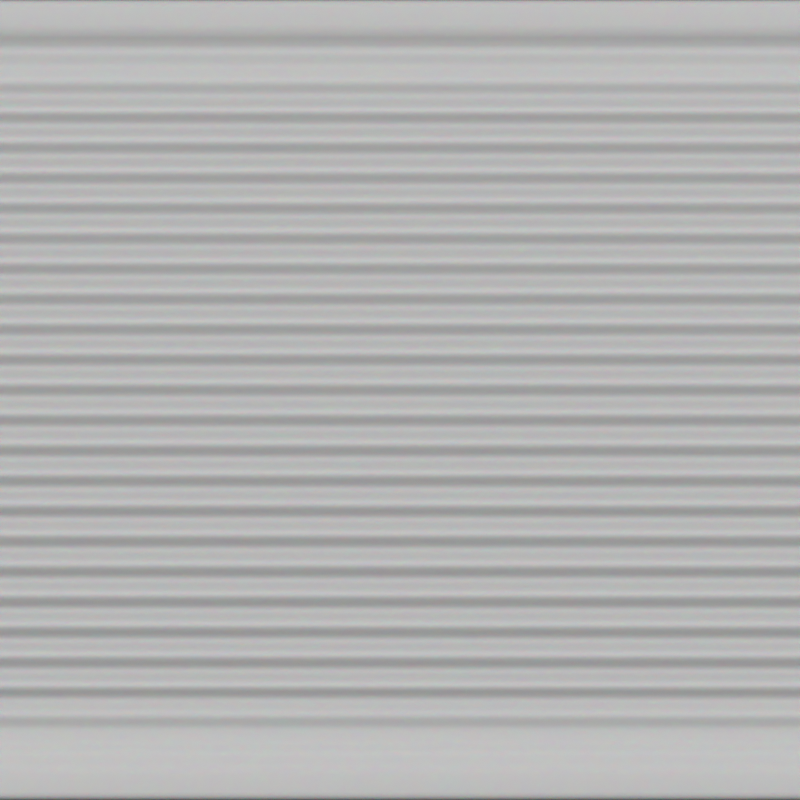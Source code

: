 # Source: gray_line.blend  (saved by Blender 3.6.14; exported with 4.5.12 LTS)
import bpy
from mathutils import Matrix  # noqa: F401  (used for matrix-valued properties, if any)

bpy.ops.wm.read_factory_settings(use_empty=True)
scene = bpy.context.scene
scene.name = 'Scene'

# ---- collections
col_collection = bpy.data.collections.new('Collection'); scene.collection.children.link(col_collection)
col_bg = bpy.data.collections.new('BG'); scene.collection.children.link(col_bg)
col_line = bpy.data.collections.new('Line'); scene.collection.children.link(col_line)

# ---- images (referenced by path relative to the original .blend; pixels are not part of the script)
import os
ASSET_DIR = os.environ.get("B2B_ASSET_DIR", "")  # directory of the original .blend (textures are referenced by path, not embedded)
HERE = os.path.dirname(os.path.abspath(__file__))  # packed textures are extracted next to this script under _unpacked/

def load_image(name, relpath, width, height, colorspace="sRGB"):
    """Load a texture the original file referenced (path relative to the .blend, or extracted next to this script)."""
    p = next((c for c in (os.path.join(HERE, relpath), os.path.join(ASSET_DIR, relpath)) if relpath and os.path.exists(c)), "")
    if p:
        img = bpy.data.images.load(p, check_existing=True)
        img.name = name
    else:  # same state as the original file: an image datablock whose file is absent (Cycles renders it pink)
        img = bpy.data.images.new(name, width, height)
        img.source = "FILE"
        img.filepath = "//" + (relpath or name)
    img.colorspace_settings.name = colorspace
    return img
img_blue_line_n_png = load_image('blue_line_n.png', 'blue_line_n.png', 1024, 1024, 'sRGB')

# ---- materials (node trees are filled in below, after node groups)
mat_normal = bpy.data.materials.new('Normal')
mat_plate = bpy.data.materials.new('Plate')

# ---- material node trees
mat_normal.use_nodes = True; mat_normal.node_tree.nodes.clear()
_N = mat_normal.node_tree.nodes; _L = mat_normal.node_tree.links
n0 = _N.new('ShaderNodeBsdfPrincipled'); n0.name = 'Principled BSDF'; n0.location = (10, 300)
n0.distribution = 'GGX'
n0.subsurface_method = 'RANDOM_WALK_SKIN'
n0.inputs[3].default_value = 1.45
n0.inputs[27].default_value = (0.0, 0.0, 0.0, 1.0)
n0.inputs[28].default_value = 1.0
n1 = _N.new('ShaderNodeOutputMaterial'); n1.name = 'Material Output'; n1.location = (300, 300)
n2 = _N.new('ShaderNodeNormalMap'); n2.name = 'Normal Map'; n2.location = (-233, -402)
n3 = _N.new('ShaderNodeTexImage'); n3.name = 'Image Texture.001'; n3.location = (-661, -387)
n3.width = 296
n3.image = img_blue_line_n_png
_L.new(n0.outputs[0], n1.inputs[0])
_L.new(n3.outputs[0], n2.inputs[1])
_L.new(n2.outputs[0], n0.inputs[5])
n1.is_active_output = True
mat_plate.use_nodes = True; mat_plate.node_tree.nodes.clear()
_N = mat_plate.node_tree.nodes; _L = mat_plate.node_tree.links
n0 = _N.new('ShaderNodeOutputMaterial'); n0.name = 'Material Output'; n0.location = (300, 300)
n1 = _N.new('ShaderNodeRGB'); n1.name = 'RGB'; n1.location = (-277, 313)
n1.outputs[0].default_value = (0.6808, 0.6808, 0.6808, 1.0)
n2 = _N.new('ShaderNodeBump'); n2.name = 'Bump'; n2.location = (-274, -153)
n2.inputs[1].default_value = 0.01
n2.inputs[2].default_value = 1.0
n3 = _N.new('ShaderNodeUVMap'); n3.name = 'UV Map'; n3.location = (-1719, -473)
n3.uv_map = 'WaveMap'
n4 = _N.new('ShaderNodeTexWave'); n4.name = 'Wave Texture'; n4.location = (-1089, -437)
n4.inputs[1].default_value = 10.0
n5 = _N.new('ShaderNodeSeparateXYZ'); n5.name = 'Separate XYZ'; n5.location = (-1414, -141)
n6 = _N.new('ShaderNodeValToRGB'); n6.name = 'Color Ramp'; n6.location = (-1122, -141)
while len(n6.color_ramp.elements) > 1: n6.color_ramp.elements.remove(n6.color_ramp.elements[-1])
n6.color_ramp.elements[0].position = 0.12; n6.color_ramp.elements[0].color = (0.0, 0.0, 0.0, 1.0)
_e = n6.color_ramp.elements.new(0.2); _e.color = (1.0, 1.0, 1.0, 1.0)
_e = n6.color_ramp.elements.new(0.8); _e.color = (1.0, 1.0, 1.0, 1.0)
_e = n6.color_ramp.elements.new(0.88); _e.color = (0.0, 0.0, 0.0, 1.0)
n7 = _N.new('ShaderNodeMix'); n7.name = 'Mix'; n7.location = (-644, -117)
n8 = _N.new('ShaderNodeMapping'); n8.name = 'Mapping'; n8.location = (-1417, -358)
n8.inputs[2].default_value = (0.0, 0.0, 1.571)
n9 = _N.new('ShaderNodeBsdfPrincipled'); n9.name = 'Principled BSDF'; n9.location = (10, 300)
n9.distribution = 'GGX'
n9.subsurface_method = 'RANDOM_WALK_SKIN'
n9.inputs[1].default_value = 0.05909
n9.inputs[2].default_value = 0.9682
n9.inputs[3].default_value = 1.45
n9.inputs[8].default_value = 1.0
n9.inputs[10].default_value = 0.001
n9.inputs[15].default_value = 0.1
n9.inputs[27].default_value = (0.0, 0.0, 0.0, 1.0)
n9.inputs[28].default_value = 1.0
n10 = _N.new('ShaderNodeMix'); n10.name = 'Mix.001'; n10.location = (-160, 180)
n10.data_type = 'RGBA'
n10.inputs[0].default_value = 0.001
n10.inputs[7].default_value = (0.8, 0.8, 0.8, 1.0)
_L.new(n2.outputs[0], n9.inputs[5])
_L.new(n7.outputs[0], n2.inputs[3])
_L.new(n8.outputs[0], n4.inputs[0])
_L.new(n3.outputs[0], n8.inputs[0])
_L.new(n3.outputs[0], n5.inputs[0])
_L.new(n5.outputs[1], n6.inputs[0])
_L.new(n6.outputs[0], n7.inputs[0])
_L.new(n4.outputs[1], n7.inputs[3])
_L.new(n9.outputs[0], n0.inputs[0])
_L.new(n1.outputs[0], n10.inputs[6])
_L.new(n10.outputs[2], n9.inputs[0])
n0.is_active_output = True

# ---- world
world_world = bpy.data.worlds.new('World'); scene.world = world_world
world_world.use_nodes = True; world_world.node_tree.nodes.clear()
_N = world_world.node_tree.nodes; _L = world_world.node_tree.links
n0 = _N.new('ShaderNodeOutputWorld'); n0.name = 'World Output'; n0.location = (300, 300)
n1 = _N.new('ShaderNodeBackground'); n1.name = 'Background'; n1.location = (10, 300)
n1.inputs[0].default_value = (0.05088, 0.05088, 0.05088, 1.0)
_L.new(n1.outputs[0], n0.inputs[0])
n0.is_active_output = True
world_world.color = (0.05088, 0.05088, 0.05088)
world_world.use_sun_shadow = False
world_world.sun_shadow_jitter_overblur = 0.0

# ---- cameras
cam_camera = bpy.data.cameras.new('Camera')
cam_camera.type = 'ORTHO'
cam_camera.clip_end = 100.0
cam_camera.ortho_scale = 1.0
cam_camera_001 = bpy.data.cameras.new('Camera.001')
cam_camera_001.type = 'ORTHO'
cam_camera_001.clip_end = 100.0
cam_camera_001.ortho_scale = 1.2

# ---- lights
light_light = bpy.data.lights.new('Light', 'SUN')
light_light.transmission_factor = 0.0
light_light.angle = 1.047
light_light.energy = 3.0
light_light.shadow_soft_size = 0.1
light_light.shadow_cascade_max_distance = 1000.0

# ---- meshes
me_plane_001 = bpy.data.meshes.new('Plane.001')
me_plane_001.from_pydata([(-0.5, -0.5, 0.0), (0.5, -0.5, 0.0), (-0.5, 0.5, 0.0), (0.5, 0.5, 0.0), (1.5, -0.5, 0.0), (-0.5, 1.5, 0.0), (0.5, 1.5, 0.0), (-1.5, 0.5, 0.0), (1.5, 0.5, 0.0), (-1.5, -0.5, 0.0), (1.5, 1.5, 0.0), (-1.5, 1.5, 0.0), (0.5, -1.5, 0.0), (-0.5, -1.5, 0.0), (1.5, -1.5, 0.0), (-1.5, -1.5, 0.0)], [], [(0, 1, 3, 2), (2, 3, 6, 5), (1, 4, 8, 3), (3, 8, 10, 6), (9, 0, 2, 7), (7, 2, 5, 11), (13, 12, 1, 0), (12, 14, 4, 1), (15, 13, 0, 9)])
_uv = me_plane_001.uv_layers.new(name='UVMap')
_uv.uv.foreach_set('vector', [0.3334, 0.6666, 0.3334, 0.3334, 0.6666, 0.3334, 0.6666, 0.6666, 0.6666, 0.6666, 0.6666, 0.3334, 0.9999, 0.3334, 0.9999, 0.6666, 0.3334, 0.3334, 0.3334, 0.0001001, 0.6666, 0.0001001, 0.6666, 0.3334, 0.6666, 0.3334, 0.6666, 0.0001001, 0.9999, 0.0001, 0.9999, 0.3334, 0.3334, 0.9999, 0.3334, 0.6666, 0.6666, 0.6666, 0.6666, 0.9999, 0.6666, 0.9999, 0.6666, 0.6666, 0.9999, 0.6666, 0.9999, 0.9999, 0.0001001, 0.6666, 0.0001001, 0.3334, 0.3334, 0.3334, 0.3334, 0.6666, 0.0001001, 0.3334, 0.0001, 0.0001002, 0.3334, 0.0001001, 0.3334, 0.3334, 0.0001002, 0.9999, 0.0001001, 0.6666, 0.3334, 0.6666, 0.3334, 0.9999])
_uv.active_render = True
_uv = me_plane_001.uv_layers.new(name='BumpMap')
_uv.uv.foreach_set('vector', [0.3611, 0.6389, 0.3611, 0.3611, 0.6389, 0.3611, 0.6389, 0.6389, 0.6389, 0.6389, 0.6389, 0.3611, 0.9166, 0.3611, 0.9166, 0.6389, 0.3611, 0.3611, 0.3611, 0.08342, 0.6389, 0.08342, 0.6389, 0.3611, 0.6389, 0.3611, 0.6389, 0.08342, 0.9166, 0.08342, 0.9166, 0.3611, 0.3611, 0.9166, 0.3611, 0.6389, 0.6389, 0.6389, 0.6389, 0.9166, 0.6389, 0.9166, 0.6389, 0.6389, 0.9166, 0.6389, 0.9166, 0.9166, 0.08342, 0.6389, 0.08342, 0.3611, 0.3611, 0.3611, 0.3611, 0.6389, 0.08342, 0.3611, 0.08342, 0.08342, 0.3611, 0.08342, 0.3611, 0.3611, 0.08342, 0.9166, 0.08342, 0.6389, 0.3611, 0.6389, 0.3611, 0.9166])
me_plane_001.materials.append(mat_normal)
me_plane_001.update()
me_beziercircle = bpy.data.meshes.new('BezierCircle')
me_beziercircle.from_pydata([(0.1, -0.5, -0.6), (0.1, -0.5, 0.6), (0.01821, -0.4038, -0.6), (0.01821, -0.4038, 0.6), (0.0162, -0.3684, -0.6), (0.0162, -0.3684, 0.6), (0.01406, -0.3336, -0.6), (0.01406, -0.3336, 0.6), (0.01185, -0.299, -0.6), (0.01185, -0.299, 0.6), (0.009641, -0.2644, -0.6), (0.009641, -0.2644, 0.6), (0.0075, -0.2295, -0.6), (0.0075, -0.2295, 0.6), (0.005498, -0.1941, -0.6), (0.005498, -0.1941, 0.6), (0.003704, -0.1579, -0.6), (0.003704, -0.1579, 0.6), (0.002187, -0.1207, -0.6), (0.002187, -0.1207, 0.6), (0.001019, -0.08212, -0.6), (0.001019, -0.08212, 0.6), (0.0002662, -0.04198, -0.6), (0.0002662, -0.04198, 0.6), (0.0, 0.0, -0.6), (0.0, 0.0, 0.6), (0.0002662, 0.04198, -0.6), (0.0002662, 0.04198, 0.6), (0.001019, 0.08212, -0.6), (0.001019, 0.08212, 0.6), (0.002188, 0.1207, -0.6), (0.002188, 0.1207, 0.6), (0.003704, 0.1579, -0.6), (0.003704, 0.1579, 0.6), (0.005498, 0.1941, -0.6), (0.005498, 0.1941, 0.6), (0.0075, 0.2295, -0.6), (0.0075, 0.2295, 0.6), (0.009641, 0.2644, -0.6), (0.009641, 0.2644, 0.6), (0.01185, 0.299, -0.6), (0.01185, 0.299, 0.6), (0.01406, 0.3336, -0.6), (0.01406, 0.3336, 0.6), (0.0162, 0.3684, -0.6), (0.0162, 0.3684, 0.6), (0.01821, 0.4038, -0.6), (0.01821, 0.4038, 0.6), (0.1, 0.5, -0.6), (0.1, 0.5, 0.6), (0.01, -0.5, -0.6), (0.0, -0.49, -0.6), (0.006173, -0.4992, -0.6), (0.002929, -0.4971, -0.6), (0.0007612, -0.4938, -0.6), (0.0, -0.49, 0.6), (0.01, -0.5, 0.6), (0.0007612, -0.4938, 0.6), (0.002929, -0.4971, 0.6), (0.006173, -0.4992, 0.6), (0.0, 0.49, -0.6), (0.01, 0.5, -0.6), (0.0007612, 0.4938, -0.6), (0.002929, 0.4971, -0.6), (0.006173, 0.4992, -0.6), (0.01, 0.5, 0.6), (0.0, 0.49, 0.6), (0.006173, 0.4992, 0.6), (0.002929, 0.4971, 0.6), (0.0007612, 0.4938, 0.6), (0.0, -0.47, -0.6), (0.007071, -0.4529, -0.6), (0.0005383, -0.4656, -0.6), (0.002071, -0.4609, -0.6), (0.004365, -0.4564, -0.6), (0.007071, -0.4529, 0.6), (0.0, -0.47, 0.6), (0.004365, -0.4564, 0.6), (0.002071, -0.4609, 0.6), (0.0005383, -0.4656, 0.6), (0.007071, 0.4529, -0.6), (0.0, 0.47, -0.6), (0.004365, 0.4564, -0.6), (0.002071, 0.4609, -0.6), (0.0005383, 0.4656, -0.6), (0.0, 0.47, 0.6), (0.007071, 0.4529, 0.6), (0.0005383, 0.4656, 0.6), (0.002071, 0.4609, 0.6), (0.004365, 0.4564, 0.6), (0.01646, -0.4435, -0.6), (0.01975, -0.435, -0.6), (0.0182, -0.4411, -0.6), (0.0194, -0.438, -0.6), (0.01975, -0.435, 0.6), (0.01646, -0.4435, 0.6), (0.0194, -0.438, 0.6), (0.0182, -0.4411, 0.6), (0.01975, 0.435, -0.6), (0.01646, 0.4435, -0.6), (0.0194, 0.438, -0.6), (0.0182, 0.4411, -0.6), (0.01646, 0.4435, 0.6), (0.01975, 0.435, 0.6), (0.0182, 0.4411, 0.6), (0.0194, 0.438, 0.6)], [], [(65, 49, 48, 61), (55, 76, 70, 51), (75, 95, 90, 71), (3, 5, 4, 2), (5, 7, 6, 4), (7, 9, 8, 6), (9, 11, 10, 8), (11, 13, 12, 10), (13, 15, 14, 12), (15, 17, 16, 14), (17, 19, 18, 16), (19, 21, 20, 18), (21, 23, 22, 20), (23, 25, 24, 22), (25, 27, 26, 24), (27, 29, 28, 26), (29, 31, 30, 28), (31, 33, 32, 30), (33, 35, 34, 32), (35, 37, 36, 34), (37, 39, 38, 36), (39, 41, 40, 38), (41, 43, 42, 40), (43, 45, 44, 42), (45, 47, 46, 44), (102, 86, 80, 99), (85, 66, 60, 81), (50, 56, 59, 52), (52, 59, 58, 53), (53, 58, 57, 54), (54, 57, 55, 51), (60, 66, 69, 62), (62, 69, 68, 63), (63, 68, 67, 64), (64, 67, 65, 61), (1, 56, 50, 0), (70, 76, 79, 72), (72, 79, 78, 73), (73, 78, 77, 74), (74, 77, 75, 71), (80, 86, 89, 82), (82, 89, 88, 83), (83, 88, 87, 84), (84, 87, 85, 81), (47, 103, 98, 46), (90, 95, 97, 92), (92, 97, 96, 93), (93, 96, 94, 91), (98, 103, 105, 100), (100, 105, 104, 101), (101, 104, 102, 99), (94, 3, 2, 91)])
me_beziercircle.polygons.foreach_set('use_smooth', [True] * 52)
_uv = me_beziercircle.uv_layers.new(name='UVMap')
_uv.uv.foreach_set('vector', [1.0, 1.0, 1.0, 1.0, 0.0, 1.0, 0.0, 1.0, 1.0, 0.01, 1.0, 0.03, 0.0, 0.03, 0.0, 0.01, 1.0, 0.04707, 1.0, 0.05646, 0.0, 0.05646, 0.0, 0.04707, 1.0, 0.09618, 1.0, 0.1316, 0.0, 0.1316, 0.0, 0.09618, 1.0, 0.1316, 1.0, 0.1664, 0.0, 0.1664, 0.0, 0.1316, 1.0, 0.1664, 1.0, 0.201, 0.0, 0.201, 0.0, 0.1664, 1.0, 0.201, 1.0, 0.2356, 0.0, 0.2356, 0.0, 0.201, 1.0, 0.2356, 1.0, 0.2705, 0.0, 0.2705, 0.0, 0.2356, 1.0, 0.2705, 1.0, 0.3059, 0.0, 0.3059, 0.0, 0.2705, 1.0, 0.3059, 1.0, 0.3421, 0.0, 0.3421, 0.0, 0.3059, 1.0, 0.3421, 1.0, 0.3793, 0.0, 0.3793, 0.0, 0.3421, 1.0, 0.3793, 1.0, 0.4179, 0.0, 0.4179, 0.0, 0.3793, 1.0, 0.4179, 1.0, 0.458, 0.0, 0.458, 0.0, 0.4179, 1.0, 0.458, 1.0, 0.5, 0.0, 0.5, 0.0, 0.458, 1.0, 0.5, 1.0, 0.542, 0.0, 0.542, 0.0, 0.5, 1.0, 0.542, 1.0, 0.5821, 0.0, 0.5821, 0.0, 0.542, 1.0, 0.5821, 1.0, 0.6207, 0.0, 0.6207, 0.0, 0.5821, 1.0, 0.6207, 1.0, 0.6579, 0.0, 0.6579, 0.0, 0.6207, 1.0, 0.6579, 1.0, 0.6941, 0.0, 0.6941, 0.0, 0.6579, 1.0, 0.6941, 1.0, 0.7295, 0.0, 0.7295, 0.0, 0.6941, 1.0, 0.7295, 1.0, 0.7644, 0.0, 0.7644, 0.0, 0.7295, 1.0, 0.7644, 1.0, 0.799, 0.0, 0.799, 0.0, 0.7644, 1.0, 0.799, 1.0, 0.8336, 0.0, 0.8336, 0.0, 0.799, 1.0, 0.8336, 1.0, 0.8684, 0.0, 0.8684, 0.0, 0.8336, 1.0, 0.8684, 1.0, 0.9038, 0.0, 0.9038, 0.0, 0.8684, 1.0, 0.9435, 1.0, 0.9529, 0.0, 0.9529, 0.0, 0.9435, 1.0, 0.97, 1.0, 0.99, 0.0, 0.99, 0.0, 0.97, 0.0, 0.0, 1.0, 0.0, 1.0, 0.0, 0.0, 0.0, 0.0, 0.0, 1.0, 0.0, 1.0, 0.0, 0.0, 0.0, 0.0, 0.0, 1.0, 0.0, 1.0, 0.006173, 0.0, 0.006173, 0.0, 0.006173, 1.0, 0.006173, 1.0, 0.01, 0.0, 0.01, 0.0, 0.99, 1.0, 0.99, 1.0, 0.9938, 0.0, 0.9938, 0.0, 0.9938, 1.0, 0.9938, 1.0, 1.0, 0.0, 1.0, 0.0, 1.0, 1.0, 1.0, 1.0, 1.0, 0.0, 1.0, 0.0, 1.0, 1.0, 1.0, 1.0, 1.0, 0.0, 1.0, 1.0, 0.0, 1.0, 0.0, 0.0, 0.0, 0.0, 0.0, 0.0, 0.03, 1.0, 0.03, 1.0, 0.03437, 0.0, 0.03437, 0.0, 0.03437, 1.0, 0.03437, 1.0, 0.04, 0.0, 0.04, 0.0, 0.04, 1.0, 0.04, 1.0, 0.04398, 0.0, 0.04398, 0.0, 0.04398, 1.0, 0.04398, 1.0, 0.04707, 0.0, 0.04707, 0.0, 0.9529, 1.0, 0.9529, 1.0, 0.956, 0.0, 0.956, 0.0, 0.956, 1.0, 0.956, 1.0, 0.96, 0.0, 0.96, 0.0, 0.96, 1.0, 0.96, 1.0, 0.9656, 0.0, 0.9656, 0.0, 0.9656, 1.0, 0.9656, 1.0, 0.97, 0.0, 0.97, 1.0, 0.9038, 1.0, 0.935, 0.0, 0.935, 0.0, 0.9038, 0.0, 0.05646, 1.0, 0.05646, 1.0, 0.05855, 0.0, 0.05855, 0.0, 0.05855, 1.0, 0.05855, 1.0, 0.06205, 0.0, 0.06205, 0.0, 0.06205, 1.0, 0.06205, 1.0, 0.06499, 0.0, 0.06499, 0.0, 0.935, 1.0, 0.935, 1.0, 0.938, 0.0, 0.938, 0.0, 0.938, 1.0, 0.938, 1.0, 0.9414, 0.0, 0.9414, 0.0, 0.9414, 1.0, 0.9414, 1.0, 0.9435, 0.0, 0.9435, 1.0, 0.06499, 1.0, 0.09618, 0.0, 0.09618, 0.0, 0.06499])
_uv.active_render = True
_uv = me_beziercircle.uv_layers.new(name='WaveMap')
_uv.uv.foreach_set('vector', [1.0, 0.9252, 1.0, 0.9999, 6.548e-11, 0.9999, 6.548e-11, 0.9252, 1.0, 0.08769, 1.0, 0.1043, 6.548e-11, 0.1043, 6.548e-11, 0.08769, 1.0, 0.1199, 1.0, 0.1309, 6.548e-11, 0.1309, 6.548e-11, 0.1199, 1.0, 0.1646, 1.0, 0.194, 6.548e-11, 0.194, 6.548e-11, 0.1646, 1.0, 0.194, 1.0, 0.223, 6.548e-11, 0.223, 6.548e-11, 0.194, 1.0, 0.223, 1.0, 0.2517, 6.548e-11, 0.2517, 6.548e-11, 0.223, 1.0, 0.2517, 1.0, 0.2805, 6.548e-11, 0.2805, 6.548e-11, 0.2517, 1.0, 0.2805, 1.0, 0.3095, 6.548e-11, 0.3095, 6.548e-11, 0.2805, 1.0, 0.3095, 1.0, 0.3389, 6.548e-11, 0.3389, 6.548e-11, 0.3095, 1.0, 0.3389, 1.0, 0.3689, 6.548e-11, 0.3689, 6.548e-11, 0.3389, 1.0, 0.3689, 1.0, 0.3999, 6.548e-11, 0.3999, 6.548e-11, 0.3689, 1.0, 0.3999, 1.0, 0.4319, 6.548e-11, 0.4319, 6.548e-11, 0.3999, 1.0, 0.4319, 1.0, 0.4652, 6.548e-11, 0.4652, 6.548e-11, 0.4319, 1.0, 0.4652, 1.0, 0.5, 6.548e-11, 0.5, 6.548e-11, 0.4652, 1.0, 0.5, 1.0, 0.5348, 6.548e-11, 0.5348, 6.548e-11, 0.5, 1.0, 0.5348, 1.0, 0.5681, 6.548e-11, 0.5681, 6.548e-11, 0.5348, 1.0, 0.5681, 1.0, 0.6001, 6.548e-11, 0.6001, 6.548e-11, 0.5681, 1.0, 0.6001, 1.0, 0.631, 6.548e-11, 0.631, 6.548e-11, 0.6001, 1.0, 0.631, 1.0, 0.6611, 6.548e-11, 0.6611, 6.548e-11, 0.631, 1.0, 0.6611, 1.0, 0.6905, 6.548e-11, 0.6905, 6.548e-11, 0.6611, 1.0, 0.6905, 1.0, 0.7195, 6.548e-11, 0.7195, 6.548e-11, 0.6905, 1.0, 0.7195, 1.0, 0.7483, 6.548e-11, 0.7483, 6.548e-11, 0.7195, 1.0, 0.7483, 1.0, 0.777, 6.548e-11, 0.777, 6.548e-11, 0.7483, 1.0, 0.777, 1.0, 0.806, 6.548e-11, 0.806, 6.548e-11, 0.777, 1.0, 0.806, 1.0, 0.8354, 6.548e-11, 0.8354, 6.548e-11, 0.806, 1.0, 0.8691, 1.0, 0.8801, 6.548e-11, 0.8801, 6.548e-11, 0.8691, 1.0, 0.8957, 1.0, 0.9123, 6.548e-11, 0.9123, 6.548e-11, 0.8957, 6.548e-11, 0.07475, 1.0, 0.07475, 1.0, 0.07798, 6.548e-11, 0.07798, 6.548e-11, 0.07798, 1.0, 0.07798, 1.0, 0.08122, 6.548e-11, 0.08122, 6.548e-11, 0.08122, 1.0, 0.08122, 1.0, 0.08446, 6.548e-11, 0.08446, 6.548e-11, 0.08446, 1.0, 0.08446, 1.0, 0.08769, 6.548e-11, 0.08769, 6.548e-11, 0.9123, 1.0, 0.9123, 1.0, 0.9155, 6.548e-11, 0.9155, 6.548e-11, 0.9155, 1.0, 0.9155, 1.0, 0.9188, 6.548e-11, 0.9188, 6.548e-11, 0.9188, 1.0, 0.9188, 1.0, 0.922, 6.548e-11, 0.922, 6.548e-11, 0.922, 1.0, 0.922, 1.0, 0.9252, 6.548e-11, 0.9252, 1.0, 8.1e-05, 1.0, 0.07475, 6.548e-11, 0.07475, 6.548e-11, 8.1e-05, 6.548e-11, 0.1043, 1.0, 0.1043, 1.0, 0.1079, 6.548e-11, 0.1079, 6.548e-11, 0.1079, 1.0, 0.1079, 1.0, 0.1121, 6.548e-11, 0.1121, 6.548e-11, 0.1121, 1.0, 0.1121, 1.0, 0.1163, 6.548e-11, 0.1163, 6.548e-11, 0.1163, 1.0, 0.1163, 1.0, 0.1199, 6.548e-11, 0.1199, 6.548e-11, 0.8801, 1.0, 0.8801, 1.0, 0.8837, 6.548e-11, 0.8837, 6.548e-11, 0.8837, 1.0, 0.8837, 1.0, 0.8879, 6.548e-11, 0.8879, 6.548e-11, 0.8879, 1.0, 0.8879, 1.0, 0.892, 6.548e-11, 0.892, 6.548e-11, 0.892, 1.0, 0.892, 1.0, 0.8957, 6.548e-11, 0.8957, 1.0, 0.8354, 1.0, 0.8613, 6.548e-11, 0.8613, 6.548e-11, 0.8354, 6.548e-11, 0.1309, 1.0, 0.1309, 1.0, 0.1334, 6.548e-11, 0.1334, 6.548e-11, 0.1334, 1.0, 0.1334, 1.0, 0.1362, 6.548e-11, 0.1362, 6.548e-11, 0.1362, 1.0, 0.1362, 1.0, 0.1387, 6.548e-11, 0.1387, 6.548e-11, 0.8613, 1.0, 0.8613, 1.0, 0.8638, 6.548e-11, 0.8638, 6.548e-11, 0.8638, 1.0, 0.8638, 1.0, 0.8666, 6.548e-11, 0.8666, 6.548e-11, 0.8666, 1.0, 0.8666, 1.0, 0.8691, 6.548e-11, 0.8691, 1.0, 0.1387, 1.0, 0.1646, 6.548e-11, 0.1646, 6.548e-11, 0.1387])
me_beziercircle.materials.append(mat_plate)
me_beziercircle.auto_texspace = False
me_beziercircle.update()

# ---- curves / text
cu_beziercircle = bpy.data.curves.new('BezierCircle', 'CURVE')
cu_beziercircle.dimensions = '2D'
_sp = cu_beziercircle.splines.new('BEZIER'); _sp.bezier_points.add(8)
_sp.bezier_points.foreach_set('co', [0.0, -0.5, 0.0, 0.0, -0.46, 0.0, 0.02, -0.44, 0.0, 0.0, 0.0, 0.0, 0.02, 0.44, 0.0, 0.0, 0.46, 0.0, 0.0, 0.5, 0.0, 0.1, 0.5, 0.0, 0.1, -0.5, 0.0])
_sp.bezier_points.foreach_set('handle_left', [0.03333, -0.5, 0.0, 0.0, -0.4733, 0.0, 0.01333, -0.4467, 0.0, 0.0, -0.172, 0.0, 0.01333, 0.2933, 0.0, 0.006667, 0.4533, 0.0, 0.0, 0.4867, 0.0, 0.06667, 0.5, 0.0, 0.1, -0.1667, 0.0])
_sp.bezier_points.foreach_set('handle_right', [0.0, -0.4867, 0.0, 0.006667, -0.4533, 0.0, 0.01333, -0.2933, 0.0, 0.0, 0.172, 0.0, 0.01333, 0.4467, 0.0, 0.0, 0.4733, 0.0, 0.03333, 0.5, 0.0, 0.1, 0.1667, 0.0, 0.06667, -0.5, 0.0])
for _p, _l, _r in zip(_sp.bezier_points, ['VECTOR', 'VECTOR', 'VECTOR', 'AUTO', 'VECTOR', 'VECTOR', 'VECTOR', 'VECTOR', 'VECTOR'], ['VECTOR', 'VECTOR', 'VECTOR', 'AUTO', 'VECTOR', 'VECTOR', 'VECTOR', 'VECTOR', 'VECTOR']): _p.handle_left_type = _l; _p.handle_right_type = _r
_sp.order_v = 1
_sp.use_cyclic_u = True
cu_beziercircle.use_path = True
cu_beziercircle.extrude = 0.6

# ---- objects
ob_light = bpy.data.objects.new('Light', light_light)
ob_camera = bpy.data.objects.new('Camera', cam_camera)
ob_camera_big = bpy.data.objects.new('Camera.Big', cam_camera_001)
ob_plane_001 = bpy.data.objects.new('Plane.001', me_plane_001)
ob_empty = bpy.data.objects.new('Empty', None)
ob_empty_001 = bpy.data.objects.new('Empty.001', None)
ob_beziercircle = bpy.data.objects.new('BezierCircle', cu_beziercircle)
ob_beziercircle_001 = bpy.data.objects.new('BezierCircle.001', me_beziercircle)

# ---- transforms, parenting, visibility, modifiers, constraints
ob_light.location = (4.076, 1.005, 5.904)
ob_light.rotation_euler = (0.6503, 0.05522, 1.866)
ob_light.lock_rotations_4d = False
ob_light.empty_display_type = 'ARROWS'
ob_light.color = (0.0, 0.0, 0.0, 0.0)
ob_light.lineart.crease_threshold = 0.0
ob_camera.location = (0.0, 0.0, 1.0)
ob_camera.lock_rotations_4d = False
ob_camera.empty_display_type = 'ARROWS'
ob_camera.color = (0.0, 0.0, 0.0, 0.0)
ob_camera.display_type = 'WIRE'
ob_camera.lineart.crease_threshold = 0.0
ob_camera_big.location = (0.0, 0.0, 1.0)
ob_camera_big.lock_rotations_4d = False
ob_camera_big.empty_display_type = 'ARROWS'
ob_camera_big.color = (0.0, 0.0, 0.0, 0.0)
ob_camera_big.display_type = 'WIRE'
ob_camera_big.lineart.crease_threshold = 0.0
ob_plane_001.location = (2.4, 0.0, 0.0)
ob_empty.location = (-0.5, -0.5, -2.167e-05)
ob_empty_001.location = (-0.5, -0.5, 0.01764)
ob_beziercircle.location = (0.0, 0.0, 0.0)
ob_beziercircle.rotation_euler = (0.0, 1.571, 0.0)
ob_beziercircle.hide_render = True
ob_beziercircle_001.location = (0.0, 0.0, 0.0)
ob_beziercircle_001.rotation_euler = (0.0, 1.571, 0.0)

# ---- collection membership
col_collection.objects.link(ob_light)
col_collection.objects.link(ob_camera)
col_collection.objects.link(ob_camera_big)
col_bg.objects.link(ob_plane_001)
col_bg.objects.link(ob_empty)
col_bg.objects.link(ob_empty_001)
col_line.objects.link(ob_beziercircle)
col_line.objects.link(ob_beziercircle_001)

# ---- scene / render settings (as saved in the file)
scene.camera = ob_camera
scene.frame_start = 1; scene.frame_end = 250; scene.frame_set(1)
scene.render.engine = 'CYCLES'
scene.render.image_settings.compression = 100
scene.render.resolution_x = 512
scene.render.resolution_y = 512
scene.cycles.sampling_pattern = 'TABULATED_SOBOL'
scene.cycles.bake_type = 'NORMAL'
scene.view_settings.view_transform = 'Standard'
bpy.context.view_layer.update()
